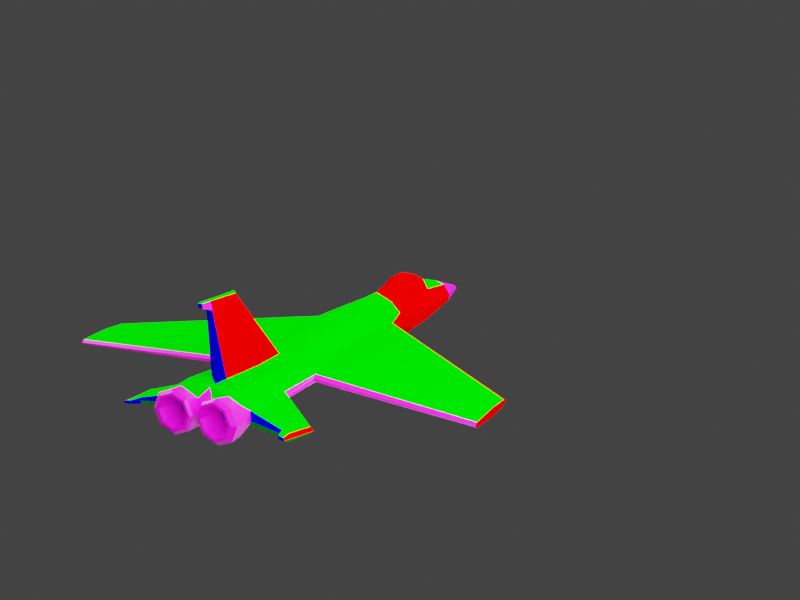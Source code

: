 # Source: jet.blend  (saved by Blender 3.4.6; exported with 4.5.12 LTS)
import bpy
from mathutils import Matrix  # noqa: F401  (used for matrix-valued properties, if any)

bpy.ops.wm.read_factory_settings(use_empty=True)
scene = bpy.context.scene
scene.name = 'Scene'

# ---- collections
col_collection = bpy.data.collections.new('Collection'); scene.collection.children.link(col_collection)

# ---- materials (node trees are filled in below, after node groups)
mat_top_material = bpy.data.materials.new('Top_Material')
mat_top_material.diffuse_color = (0.0, 1.0, 0.0, 1.0)
mat_bottom_material = bpy.data.materials.new('Bottom_Material')
mat_bottom_material.diffuse_color = (0.0, 0.5, 0.0, 1.0)
mat_right_material = bpy.data.materials.new('Right_Material')
mat_right_material.diffuse_color = (1.0, 0.0, 0.0, 1.0)
mat_left_material = bpy.data.materials.new('Left_Material')
mat_left_material.diffuse_color = (0.5, 0.0, 0.0, 1.0)
mat_material = bpy.data.materials.new('Material')
mat_material.diffuse_color = (0.2738, 0.2738, 0.2738, 1.0)
mat_back_material = bpy.data.materials.new('Back_Material')
mat_back_material.diffuse_color = (0.0, 0.0, 0.5, 1.0)

# ---- material node trees
mat_material.use_nodes = True; mat_material.node_tree.nodes.clear()
_N = mat_material.node_tree.nodes; _L = mat_material.node_tree.links
n0 = _N.new('ShaderNodeBsdfPrincipled'); n0.name = 'Principled BSDF'; n0.location = (10, 300)
n0.distribution = 'GGX'
n0.subsurface_method = 'RANDOM_WALK_SKIN'
n0.inputs[3].default_value = 1.45
n0.inputs[27].default_value = (0.0, 0.0, 0.0, 1.0)
n0.inputs[28].default_value = 1.0
n1 = _N.new('ShaderNodeOutputMaterial'); n1.name = 'Material Output'; n1.location = (300, 300)
n2 = _N.new('ShaderNodeTexImage'); n2.name = 'Image Texture'; n2.location = (-312, 209)
_L.new(n0.outputs[0], n1.inputs[0])
_L.new(n2.outputs[0], n0.inputs[0])
n1.is_active_output = True

# ---- world
world_world = bpy.data.worlds.new('World'); scene.world = world_world
world_world.use_nodes = True; world_world.node_tree.nodes.clear()
_N = world_world.node_tree.nodes; _L = world_world.node_tree.links
n0 = _N.new('ShaderNodeOutputWorld'); n0.name = 'World Output'; n0.location = (300, 300)
n1 = _N.new('ShaderNodeBackground'); n1.name = 'Background'; n1.location = (10, 300)
n1.inputs[0].default_value = (0.04129, 0.04129, 0.04129, 1.0)
_L.new(n1.outputs[0], n0.inputs[0])
n0.is_active_output = True
world_world.color = (0.05088, 0.05088, 0.05088)
world_world.use_sun_shadow = False
world_world.sun_shadow_jitter_overblur = 0.0

# ---- cameras
cam_camera = bpy.data.cameras.new('Camera')

# ---- lights
light_area = bpy.data.lights.new('Area', 'AREA')
light_area.transmission_factor = 0.0
light_area.use_custom_distance = True
light_area.cutoff_distance = 13.61
light_area.energy = 916.2
light_area.shadow_soft_size = 18.27
light_area.shadow_maximum_resolution = 0.006
light_area.use_absolute_resolution = True
light_area.shape = 'RECTANGLE'
light_area.size = 18.27
light_area.size_y = 19.54
light_area_001 = bpy.data.lights.new('Area.001', 'AREA')
light_area_001.color = (1.0, 0.773, 0.763)
light_area_001.transmission_factor = 0.0
light_area_001.use_custom_distance = True
light_area_001.cutoff_distance = 21.3
light_area_001.energy = 3142.0
light_area_001.shadow_soft_size = 14.13
light_area_001.shadow_maximum_resolution = 0.006
light_area_001.use_absolute_resolution = True
light_area_001.shape = 'RECTANGLE'
light_area_001.size = 14.13
light_area_001.size_y = 9.91
light_area_002 = bpy.data.lights.new('Area.002', 'AREA')
light_area_002.color = (1.0, 0.773, 0.763)
light_area_002.transmission_factor = 0.0
light_area_002.use_custom_distance = True
light_area_002.cutoff_distance = 44.27
light_area_002.energy = 3142.0
light_area_002.shadow_soft_size = 14.13
light_area_002.shadow_maximum_resolution = 0.006
light_area_002.use_absolute_resolution = True
light_area_002.shape = 'RECTANGLE'
light_area_002.size = 14.13
light_area_002.size_y = 9.91
light_area_003 = bpy.data.lights.new('Area.003', 'AREA')
light_area_003.color = (1.0, 0.773, 0.763)
light_area_003.transmission_factor = 0.0
light_area_003.use_custom_distance = True
light_area_003.cutoff_distance = 44.27
light_area_003.energy = 3142.0
light_area_003.shadow_soft_size = 14.13
light_area_003.shadow_maximum_resolution = 0.006
light_area_003.use_absolute_resolution = True
light_area_003.shape = 'RECTANGLE'
light_area_003.size = 14.13
light_area_003.size_y = 9.91

# ---- meshes
me_cube = bpy.data.meshes.new('Cube')
me_cube.from_pydata([(-1.201, -5.76, -0.252), (-0.09269, 7.419, -0.5446), (-0.7859, 2.162, -0.05801), (-0.7859, 1.872, -0.1109), (-1.161, -2.964, -0.1279), (3.517e-07, -5.675, -0.7758), (-7.931e-07, 7.419, -0.4421), (-7.931e-07, 7.419, -0.6098), (3.544e-07, -5.707, 0.3609), (-3.344e-07, 2.172, -0.871), (-3.391e-07, 2.226, 0.6512), (-6.044e-08, -0.9615, 0.6908), (-2.081e-08, -1.415, -0.6762), (3.797e-07, -5.996, -0.1897), (-7.931e-07, 7.419, -0.5605), (-2.969e-07, 1.743, 0.6615), (-2.954e-07, 1.726, -0.7978), (1.012e-07, -2.81, -0.71), (1.012e-07, -2.81, 0.3996), (-6.062, -2.248, -0.2078), (-6.062, -2.781, -0.2346), (-6.062, -3.665, -0.05689), (-6.062, -2.809, -0.008135), (-6.062, -2.791, -0.1333), (-6.062, -3.75, -0.1252), (-6.062, -2.145, -0.03941), (-6.062, -2.003, -0.1098), (-6.062, -3.665, -0.1988), (-0.7053, -5.904, 0.3325), (-1.032, -5.929, 0.1911), (-0.09269, 7.419, -0.5154), (-0.04042, 7.419, -0.4519), (-0.7148, 2.369, 0.08662), (-0.3995, 2.352, 0.4063), (-0.4866, -1.024, 0.5178), (-0.8129, -1.095, 0.04884), (-0.8134, 1.726, -0.03941), (-0.4741, 1.726, 0.2934), (-1.113, -2.838, -0.05689), (-0.5704, -2.813, 0.2915), (-0.6958, 4.682, -0.3312), (-5.626e-07, 4.783, -0.7628), (-5.978e-07, 5.185, 0.3253), (-0.3771, 4.794, 0.1551), (-0.6948, 4.646, -0.2005), (3.372e-07, -5.51, 0.3689), (1.239e-07, -3.07, 0.4118), (-0.2299, -3.157, 0.448), (-0.224, -5.348, 0.4891), (3.477e-07, -5.63, 2.489), (2.605e-07, -4.633, 2.488), (-0.08972, -4.669, 2.443), (-0.0739, -5.611, 2.488), (-1.04, -5.947, -0.5803), (-0.6128, -5.94, -0.7689), (-0.04867, 7.419, -0.5906), (-0.0824, 7.419, -0.5623), (-0.7656, 2.201, -0.5449), (-0.8712, 2.195, -0.2997), (-0.5696, -1.471, -0.6828), (-0.8817, -1.481, -0.3058), (-0.7634, 1.846, -0.2218), (-0.6466, 1.762, -0.5178), (-1.196, -2.985, -0.1988), (-0.5381, -2.856, -0.6587), (-0.6477, 4.643, -0.5798), (-0.4179, 4.699, -0.7221), (-0.06767, -5.913, -0.1914), (-0.2128, -5.908, 0.1098), (-0.2291, -5.926, -0.6043), (-1.1, -5.616, -0.05794), (-0.7571, -5.558, 0.4053), (-1.209, -5.942, -0.2065), (-0.6175, -5.645, -0.7718), (-1.037, -5.599, -0.4445), (-0.0583, -6.292, -0.1832), (-0.1949, -6.379, -0.1739), (-1.235, -6.321, -0.1803), (-1.021, -6.398, -0.1555), (-0.3212, -6.388, -0.4657), (-0.2314, -6.305, -0.5987), (-0.2298, -6.287, 0.2332), (-0.3127, -6.376, 0.1217), (-1.062, -6.308, 0.2353), (-0.8948, -6.389, 0.1324), (-0.6028, -6.38, 0.2473), (-0.6453, -6.294, 0.4065), (-0.6477, -6.319, -0.77), (-0.6171, -6.397, -0.5804), (-0.9069, -6.401, -0.4509), (-1.063, -6.326, -0.5967), (-1.093, -4.097, -0.2334), (2.026e-07, -3.97, -0.7706), (-0.6802, -3.941, 0.3212), (-1.03, -4.102, -0.1153), (-0.2043, -4.068, 0.4098), (2.954e-07, -5.032, 2.488), (-0.07453, -5.047, 2.461), (-0.501, -4.009, -0.7461), (-0.9986, -4.229, -0.3699), (-2.436, -5.107, -0.3765), (-2.314, -5.795, -0.3066), (-2.437, -5.883, -0.3708), (-2.341, -5.799, -0.4887), (-2.499, -5.079, -0.4831), (-2.404, -5.097, -0.562), (-0.1259, 2.9, 0.6867), (-3.947e-07, 2.861, 0.7395), (-5.448e-07, 4.579, 0.6346), (-0.1473, 4.388, 0.5981), (-0.2801, 4.653, 0.3268), (-5.753e-07, 4.928, 0.4637), (-0.2572, 2.544, 0.5006), (-3.577e-07, 2.438, 0.6841), (-0.7982, 3.667, -0.07357), (-0.8228, 3.693, -0.2324), (-4.584e-07, 3.591, -0.8169), (-0.5131, 3.616, 0.2502), (-0.5444, 3.624, -0.7468), (-0.7725, 3.624, -0.5807), (-4.76e-07, 3.792, 0.8914), (-0.2505, 3.804, 0.7671), (-0.4183, 3.672, 0.4298), (-0.4916, 6.105, -0.4395), (-6.783e-07, 6.105, -0.7657), (-6.783e-07, 6.105, 0.04283), (-0.2931, 6.105, -0.04299), (-0.4919, 6.105, -0.342), (-0.2296, 6.105, -0.7261), (-0.458, 6.105, -0.5608), (-0.3073, 4.716, 0.2568), (-5.851e-07, 5.04, 0.4154), (-0.3158, 2.446, 0.4704), (-3.497e-07, 2.347, 0.6786), (-0.4543, 3.64, 0.3486), (-0.7551, 3.018, 0.04265), (-0.6039, 3.028, -0.7486), (-0.8045, 3.039, -0.1223), (-4.062e-07, 2.993, -0.844), (-0.4543, 2.977, 0.353), (-0.82, 3.029, -0.5556), (-4.395e-07, 3.375, 0.8803), (-0.1856, 3.34, 0.7925), (-0.3378, 3.079, 0.4789), (-0.3851, 3.023, 0.4233), (-2.341e-07, 1.025, -0.7406), (-1.582e-07, 0.1571, 0.6642), (-6.062, -2.514, -0.2194), (-6.062, -2.477, -0.02218), (-6.062, -2.397, -0.1193), (-0.4206, 0.157, 0.5385), (-0.6967, 0.1256, 0.04884), (-0.5888, 1.058, -0.6538), (-0.8553, 1.083, -0.3094), (-0.8346, 2.114, -0.5435), (-0.9221, 2.127, -0.3391), (-0.9115, 1.798, -0.2954), (-0.7741, 1.725, -0.5551), (-0.877, 1.23, -0.392), (-0.6829, 1.212, -0.6233), (3.451e-07, -5.6, 2.254), (-0.09015, -5.578, 2.25), (-0.105, -4.504, 2.208), (2.457e-07, -4.463, 2.263), (-0.08865, -4.941, 2.216), (3.715e-07, -5.902, 2.375), (3.725e-07, -5.914, 2.498), (-0.06419, -5.907, 2.498), (-0.06462, -5.892, 2.375), (-2.205, -4.942, -0.3334), (-2.102, -5.776, -0.2752), (-2.174, -4.955, -0.5306), (-2.268, -4.918, -0.4426), (-2.1, -5.85, -0.3438), (-2.119, -5.773, -0.4568), (-2.339, -6.072, -0.3067), (-2.417, -6.128, -0.3328), (-2.357, -6.077, -0.3882), (-2.202, -6.058, -0.2832), (-2.2, -6.105, -0.3257), (-2.213, -6.059, -0.3822), (-0.1145, -6.377, -0.1751), (-0.2654, -6.388, -0.5237), (-0.2552, -6.373, 0.1776), (-0.9505, -6.389, 0.1903), (-0.6015, -6.378, 0.3276), (-1.101, -6.4, -0.1537), (-0.6191, -6.399, -0.6608), (-0.9651, -6.404, -0.5062), (-0.8663, -5.801, -0.1642), (-0.361, -5.79, -0.1754), (-0.4382, -5.795, -0.354), (-0.4331, -5.788, 0.005402), (-0.7892, -5.796, 0.01198), (-0.6106, -5.79, 0.08226), (-0.6193, -5.801, -0.4242), (-0.7966, -5.803, -0.3449), (-0.7346, 2.223, -0.571), (-0.8687, 2.216, -0.2628), (-0.8428, 2.092, -0.5699), (-0.947, 2.107, -0.3242), (-0.7466, 2.08, -0.5203), (-0.8397, 2.075, -0.3041), (-0.8075, 2.004, -0.5191), (-0.8846, 2.016, -0.3389), (1.201, -5.76, -0.252), (0.09269, 7.419, -0.5446), (0.7859, 2.162, -0.05801), (0.7859, 1.872, -0.1109), (1.161, -2.964, -0.1279), (6.062, -2.248, -0.2078), (6.062, -2.781, -0.2346), (6.062, -3.665, -0.05689), (6.062, -2.809, -0.008135), (6.062, -2.791, -0.1333), (6.062, -3.75, -0.1252), (6.062, -2.145, -0.03941), (6.062, -2.003, -0.1098), (6.062, -3.665, -0.1988), (0.7053, -5.904, 0.3325), (1.032, -5.929, 0.1911), (0.09269, 7.419, -0.5154), (0.04042, 7.419, -0.4519), (0.7148, 2.369, 0.08662), (0.3995, 2.352, 0.4063), (0.4866, -1.024, 0.5178), (0.8129, -1.095, 0.04884), (0.8134, 1.726, -0.03941), (0.4741, 1.726, 0.2934), (1.113, -2.838, -0.05689), (0.5704, -2.813, 0.2915), (0.6958, 4.682, -0.3312), (0.3771, 4.794, 0.1551), (0.6948, 4.646, -0.2005), (0.2299, -3.157, 0.448), (0.224, -5.348, 0.4891), (0.08972, -4.669, 2.443), (0.0739, -5.611, 2.488), (1.04, -5.947, -0.5803), (0.6129, -5.94, -0.7689), (0.04867, 7.419, -0.5906), (0.0824, 7.419, -0.5623), (0.7656, 2.201, -0.5449), (0.8712, 2.195, -0.2997), (0.5696, -1.471, -0.6828), (0.8817, -1.481, -0.3058), (0.7634, 1.846, -0.2218), (0.6466, 1.762, -0.5178), (1.196, -2.985, -0.1988), (0.5381, -2.856, -0.6587), (0.6477, 4.643, -0.5798), (0.4179, 4.699, -0.7221), (0.06767, -5.913, -0.1914), (0.2128, -5.908, 0.1098), (0.2291, -5.926, -0.6043), (1.1, -5.616, -0.05794), (0.7571, -5.558, 0.4053), (1.209, -5.942, -0.2065), (0.6175, -5.645, -0.7718), (1.037, -5.599, -0.4445), (0.0583, -6.292, -0.1832), (0.1949, -6.379, -0.1739), (1.235, -6.321, -0.1803), (1.021, -6.398, -0.1555), (0.3212, -6.388, -0.4657), (0.2314, -6.305, -0.5987), (0.2298, -6.287, 0.2332), (0.3127, -6.376, 0.1217), (1.062, -6.308, 0.2353), (0.8948, -6.389, 0.1324), (0.6028, -6.38, 0.2473), (0.6453, -6.294, 0.4065), (0.6477, -6.319, -0.77), (0.6171, -6.397, -0.5804), (0.9069, -6.401, -0.4509), (1.063, -6.326, -0.5967), (1.093, -4.097, -0.2334), (0.6802, -3.941, 0.3212), (1.03, -4.102, -0.1153), (0.2043, -4.068, 0.4098), (0.07453, -5.047, 2.461), (0.501, -4.009, -0.7461), (0.9986, -4.229, -0.3699), (2.436, -5.107, -0.3765), (2.314, -5.795, -0.3066), (2.437, -5.883, -0.3708), (2.341, -5.799, -0.4887), (2.499, -5.079, -0.4831), (2.404, -5.097, -0.562), (0.1259, 2.9, 0.6867), (0.1473, 4.388, 0.5981), (0.2801, 4.653, 0.3268), (0.2572, 2.544, 0.5006), (0.7982, 3.667, -0.07357), (0.8228, 3.693, -0.2324), (0.5131, 3.616, 0.2502), (0.5444, 3.624, -0.7468), (0.7725, 3.624, -0.5807), (0.2505, 3.804, 0.7671), (0.4183, 3.672, 0.4298), (0.4916, 6.105, -0.4395), (0.2931, 6.105, -0.04299), (0.4919, 6.105, -0.342), (0.2296, 6.105, -0.7261), (0.458, 6.105, -0.5608), (0.3073, 4.716, 0.2568), (0.3158, 2.446, 0.4704), (0.4543, 3.64, 0.3486), (0.7551, 3.018, 0.04265), (0.6039, 3.028, -0.7486), (0.8045, 3.039, -0.1223), (0.4543, 2.977, 0.353), (0.82, 3.029, -0.5556), (0.1856, 3.34, 0.7925), (0.3378, 3.079, 0.4789), (0.3851, 3.023, 0.4233), (6.062, -2.514, -0.2194), (6.062, -2.477, -0.02218), (6.062, -2.397, -0.1193), (0.4206, 0.157, 0.5385), (0.6967, 0.1256, 0.04884), (0.5888, 1.058, -0.6538), (0.8553, 1.083, -0.3094), (0.8346, 2.114, -0.5435), (0.9221, 2.127, -0.3391), (0.9115, 1.798, -0.2954), (0.7741, 1.725, -0.5551), (0.877, 1.23, -0.392), (0.6829, 1.212, -0.6233), (0.09016, -5.578, 2.25), (0.105, -4.504, 2.208), (0.08865, -4.941, 2.216), (0.06419, -5.907, 2.498), (0.06462, -5.892, 2.375), (2.205, -4.942, -0.3334), (2.102, -5.776, -0.2752), (2.174, -4.955, -0.5306), (2.268, -4.918, -0.4426), (2.1, -5.85, -0.3438), (2.119, -5.773, -0.4568), (2.339, -6.072, -0.3067), (2.417, -6.128, -0.3328), (2.357, -6.077, -0.3882), (2.202, -6.058, -0.2832), (2.2, -6.105, -0.3257), (2.213, -6.059, -0.3822), (0.1145, -6.377, -0.1751), (0.2654, -6.388, -0.5237), (0.2552, -6.373, 0.1776), (0.9505, -6.389, 0.1903), (0.6015, -6.378, 0.3276), (1.101, -6.4, -0.1537), (0.6191, -6.399, -0.6608), (0.9651, -6.404, -0.5062), (0.8663, -5.801, -0.1642), (0.361, -5.79, -0.1754), (0.4382, -5.795, -0.354), (0.4331, -5.788, 0.005402), (0.7892, -5.796, 0.01198), (0.6106, -5.79, 0.08226), (0.6193, -5.801, -0.4242), (0.7966, -5.803, -0.3449), (0.7346, 2.223, -0.571), (0.8687, 2.216, -0.2628), (0.8428, 2.092, -0.5699), (0.947, 2.107, -0.3242), (0.7466, 2.08, -0.5203), (0.8397, 2.075, -0.3041), (0.8075, 2.004, -0.5191), (0.8846, 2.016, -0.3389)], [], [(129, 123, 1, 56), (1, 30, 31, 6, 14), (91, 94, 38, 4), (38, 35, 22, 21), (145, 152, 62, 16), (153, 60, 20, 147), (3, 61, 19, 26), (16, 62, 197, 9), (55, 56, 1, 14, 7), (116, 118, 66, 41), (63, 4, 24, 27), (60, 63, 27, 20), (4, 38, 21, 24), (92, 98, 64, 17), (126, 125, 6, 31), (53, 54, 87, 90), (54, 69, 80, 87), (151, 36, 25, 148), (124, 128, 55, 7), (150, 146, 15, 37), (3, 36, 32, 2), (37, 15, 10, 33), (123, 127, 30, 1), (24, 21, 22, 23), (27, 24, 23, 20), (147, 149, 26, 19), (149, 148, 25, 26), (17, 64, 59, 12), (39, 18, 11, 34), (36, 3, 26, 25), (126, 31, 30, 127), (37, 33, 32, 36), (39, 34, 35, 38), (150, 37, 36, 151), (93, 39, 38, 94), (71, 8, 45, 48), (117, 43, 44, 114), (115, 114, 44, 40), (111, 110, 109, 108), (61, 3, 2, 198), (119, 115, 40, 65), (96, 97, 52, 49), (52, 161, 168, 167), (39, 47, 46, 18), (95, 47, 39, 93), (163, 162, 51, 50), (164, 161, 52, 97), (98, 73, 74, 99), (136, 197, 198, 140), (152, 59, 60, 153), (61, 198, 200, 156), (59, 64, 63, 60), (128, 66, 65, 129), (99, 91, 4, 63), (67, 69, 5, 13), (68, 67, 13, 8), (29, 28, 71, 70), (28, 68, 8, 71), (72, 29, 70, 0), (54, 53, 74, 73), (53, 72, 0, 74), (69, 54, 73, 5), (69, 67, 75, 80), (67, 68, 81, 75), (68, 28, 86, 81), (28, 29, 83, 86), (72, 53, 90, 77), (29, 72, 77, 83), (79, 76, 190, 191), (181, 182, 80, 75), (183, 181, 75, 81), (184, 185, 86, 83), (185, 183, 81, 86), (83, 77, 186, 184), (187, 188, 90, 87), (188, 186, 77, 90), (182, 187, 87, 80), (85, 84, 193, 194), (172, 171, 105, 104), (64, 98, 99, 63), (162, 164, 97, 51), (48, 95, 93, 71), (50, 51, 97, 96), (71, 93, 94, 70), (5, 73, 98, 92), (170, 169, 100, 101), (103, 102, 104, 105), (102, 101, 100, 104), (169, 172, 104, 100), (174, 173, 179, 180), (101, 102, 176, 175), (171, 174, 103, 105), (121, 120, 108, 109), (143, 112, 106, 142), (112, 113, 107, 106), (132, 133, 113, 112), (144, 132, 112, 143), (131, 130, 110, 111), (130, 134, 122, 110), (110, 122, 121, 109), (142, 141, 120, 121), (66, 118, 119, 65), (140, 137, 115, 119), (137, 135, 114, 115), (139, 117, 114, 135), (138, 136, 118, 116), (55, 128, 129, 56), (43, 126, 127, 44), (40, 44, 127, 123), (41, 66, 128, 124), (43, 42, 125, 126), (65, 40, 123, 129), (43, 117, 134, 130), (42, 43, 130, 131), (139, 33, 132, 144), (33, 10, 133, 132), (117, 139, 144, 134), (9, 197, 136, 138), (33, 139, 135, 32), (2, 32, 135, 137), (198, 2, 137, 140), (106, 107, 141, 142), (134, 144, 143, 122), (122, 143, 142, 121), (118, 136, 140, 119), (155, 58, 202, 204), (34, 150, 151, 35), (23, 22, 148, 149), (20, 23, 149, 147), (34, 11, 146, 150), (35, 151, 148, 22), (61, 153, 147, 19), (12, 59, 152, 145), (199, 157, 156, 200), (157, 159, 158, 156), (153, 61, 156, 158), (152, 153, 158, 159), (62, 152, 159, 157), (197, 62, 157, 199), (47, 95, 164, 162), (95, 48, 161, 164), (46, 47, 162, 163), (48, 45, 160, 161), (168, 165, 166, 167), (161, 160, 165, 168), (49, 52, 167, 166), (99, 74, 174, 171), (74, 0, 173, 174), (0, 70, 170, 173), (94, 91, 172, 169), (70, 94, 169, 170), (91, 99, 171, 172), (179, 178, 175, 176), (180, 179, 176, 177), (102, 103, 177, 176), (103, 174, 180, 177), (170, 101, 175, 178), (173, 170, 178, 179), (76, 79, 182, 181), (82, 76, 181, 183), (84, 85, 185, 184), (85, 82, 183, 185), (78, 84, 184, 186), (88, 89, 188, 187), (89, 78, 186, 188), (79, 88, 187, 182), (191, 190, 189, 196, 195), (190, 192, 194, 193, 189), (88, 79, 191, 195), (89, 88, 195, 196), (82, 85, 194, 192), (76, 82, 192, 190), (78, 89, 196, 189), (84, 78, 189, 193), (57, 58, 198, 197), (154, 57, 197, 199), (155, 154, 199, 200), (58, 155, 200, 198), (202, 201, 203, 204), (57, 154, 203, 201), (154, 155, 204, 203), (58, 57, 201, 202), (304, 241, 206, 300), (206, 14, 6, 222, 221), (276, 209, 229, 278), (229, 212, 213, 226), (145, 16, 247, 321), (322, 316, 211, 245), (208, 217, 210, 246), (16, 9, 362, 247), (240, 7, 14, 206, 241), (116, 41, 251, 296), (248, 218, 215, 209), (245, 211, 218, 248), (209, 215, 212, 229), (92, 17, 249, 281), (301, 222, 6, 125), (238, 275, 272, 239), (239, 272, 265, 254), (320, 317, 216, 227), (124, 7, 240, 303), (319, 228, 15, 146), (208, 207, 223, 227), (228, 224, 10, 15), (300, 206, 221, 302), (215, 214, 213, 212), (218, 211, 214, 215), (316, 210, 217, 318), (318, 217, 216, 317), (17, 12, 244, 249), (230, 225, 11, 18), (227, 216, 217, 208), (301, 302, 221, 222), (228, 227, 223, 224), (230, 229, 226, 225), (319, 320, 227, 228), (277, 278, 229, 230), (256, 235, 45, 8), (295, 293, 233, 232), (294, 231, 233, 293), (111, 108, 290, 291), (246, 363, 207, 208), (297, 250, 231, 294), (96, 49, 237, 280), (237, 332, 333, 329), (230, 18, 46, 234), (279, 277, 230, 234), (163, 50, 236, 330), (331, 280, 237, 329), (281, 282, 259, 258), (309, 312, 363, 362), (321, 322, 245, 244), (246, 325, 365, 363), (244, 245, 248, 249), (303, 304, 250, 251), (282, 248, 209, 276), (252, 13, 5, 254), (253, 8, 13, 252), (220, 255, 256, 219), (219, 256, 8, 253), (257, 205, 255, 220), (239, 258, 259, 238), (238, 259, 205, 257), (254, 5, 258, 239), (254, 265, 260, 252), (252, 260, 266, 253), (253, 266, 271, 219), (219, 271, 268, 220), (257, 262, 275, 238), (220, 268, 262, 257), (264, 356, 355, 261), (346, 260, 265, 347), (348, 266, 260, 346), (349, 268, 271, 350), (350, 271, 266, 348), (268, 349, 351, 262), (352, 272, 275, 353), (353, 275, 262, 351), (347, 265, 272, 352), (270, 359, 358, 269), (337, 287, 288, 336), (249, 248, 282, 281), (330, 236, 280, 331), (235, 256, 277, 279), (50, 96, 280, 236), (256, 255, 278, 277), (5, 92, 281, 258), (335, 284, 283, 334), (286, 288, 287, 285), (285, 287, 283, 284), (334, 283, 287, 337), (339, 345, 344, 338), (284, 340, 341, 285), (336, 288, 286, 339), (298, 290, 108, 120), (314, 313, 289, 292), (292, 289, 107, 113), (306, 292, 113, 133), (315, 314, 292, 306), (131, 111, 291, 305), (305, 291, 299, 307), (291, 290, 298, 299), (313, 298, 120, 141), (251, 250, 297, 296), (312, 297, 294, 310), (310, 294, 293, 308), (311, 308, 293, 295), (138, 116, 296, 309), (240, 241, 304, 303), (232, 233, 302, 301), (231, 300, 302, 233), (41, 124, 303, 251), (232, 301, 125, 42), (250, 304, 300, 231), (232, 305, 307, 295), (42, 131, 305, 232), (311, 315, 306, 224), (224, 306, 133, 10), (295, 307, 315, 311), (9, 138, 309, 362), (224, 223, 308, 311), (207, 310, 308, 223), (363, 312, 310, 207), (289, 313, 141, 107), (307, 299, 314, 315), (299, 298, 313, 314), (296, 297, 312, 309), (324, 369, 367, 243), (225, 226, 320, 319), (214, 318, 317, 213), (211, 316, 318, 214), (225, 319, 146, 11), (226, 213, 317, 320), (246, 210, 316, 322), (12, 145, 321, 244), (364, 365, 325, 326), (326, 325, 327, 328), (322, 327, 325, 246), (321, 328, 327, 322), (247, 326, 328, 321), (362, 364, 326, 247), (234, 330, 331, 279), (279, 331, 329, 235), (46, 163, 330, 234), (235, 329, 160, 45), (333, 332, 166, 165), (329, 333, 165, 160), (49, 166, 332, 237), (282, 336, 339, 259), (259, 339, 338, 205), (205, 338, 335, 255), (278, 334, 337, 276), (255, 335, 334, 278), (276, 337, 336, 282), (344, 341, 340, 343), (345, 342, 341, 344), (285, 341, 342, 286), (286, 342, 345, 339), (335, 343, 340, 284), (338, 344, 343, 335), (261, 346, 347, 264), (267, 348, 346, 261), (269, 349, 350, 270), (270, 350, 348, 267), (263, 351, 349, 269), (273, 352, 353, 274), (274, 353, 351, 263), (264, 347, 352, 273), (356, 360, 361, 354, 355), (355, 354, 358, 359, 357), (273, 360, 356, 264), (274, 361, 360, 273), (267, 357, 359, 270), (261, 355, 357, 267), (263, 354, 361, 274), (269, 358, 354, 263), (242, 362, 363, 243), (323, 364, 362, 242), (324, 365, 364, 323), (243, 363, 365, 324), (367, 369, 368, 366), (242, 366, 368, 323), (323, 368, 369, 324), (243, 367, 366, 242)])
me_cube.polygons.foreach_set('material_index', [4, 4, 6, 0, 1, 1, 3, 1, 4, 1, 6, 1, 6, 1, 4, 6, 6, 0, 4, 0, 3, 0, 4, 3, 3, 3, 3, 1, 0, 3, 4, 0, 0, 0, 0, 0, 3, 3, 3, 3, 3, 0, 6, 0, 0, 4, 3, 1, 3, 1, 3, 1, 3, 6, 1, 6, 0, 0, 6, 1, 1, 1, 6, 6, 6, 6, 6, 6, 6, 6, 6, 6, 6, 6, 6, 6, 6, 6, 1, 1, 3, 0, 0, 0, 1, 0, 1, 3, 3, 5, 3, 1, 3, 3, 3, 3, 3, 3, 3, 3, 3, 3, 3, 3, 3, 1, 4, 3, 3, 1, 0, 3, 3, 3, 3, 3, 3, 1, 3, 3, 3, 3, 3, 3, 3, 6, 0, 3, 3, 0, 0, 1, 1, 1, 1, 6, 1, 1, 1, 3, 3, 4, 5, 5, 5, 0, 1, 1, 5, 3, 0, 1, 5, 5, 1, 1, 0, 5, 6, 6, 6, 6, 6, 6, 6, 6, 5, 5, 6, 6, 6, 6, 6, 6, 6, 6, 6, 6, 6, 6, 6, 6, 4, 4, 6, 0, 1, 1, 2, 1, 4, 1, 6, 1, 6, 1, 4, 6, 6, 0, 4, 0, 2, 0, 4, 2, 2, 2, 2, 1, 0, 2, 4, 0, 0, 0, 0, 0, 2, 2, 2, 2, 2, 0, 6, 0, 0, 4, 2, 1, 2, 1, 2, 1, 2, 6, 1, 6, 0, 0, 6, 1, 6, 1, 6, 6, 6, 6, 6, 6, 6, 6, 6, 6, 6, 6, 6, 6, 6, 6, 1, 1, 2, 0, 0, 0, 1, 0, 1, 2, 2, 5, 2, 1, 2, 2, 2, 2, 2, 2, 2, 2, 2, 2, 2, 2, 2, 1, 4, 2, 2, 1, 0, 2, 2, 2, 2, 2, 2, 1, 2, 2, 2, 2, 2, 2, 2, 6, 0, 2, 2, 0, 0, 1, 1, 1, 1, 6, 1, 1, 1, 2, 2, 4, 5, 5, 5, 0, 1, 1, 5, 2, 0, 1, 5, 5, 1, 1, 0, 5, 6, 6, 6, 6, 6, 6, 6, 6, 5, 5, 6, 6, 6, 6, 6, 6, 6, 6, 6, 6, 6, 6, 6, 6])
_uv = me_cube.uv_layers.new(name='UVMap')
_uv.uv.foreach_set('vector', [0.8007, 0.8291, 0.8023, 0.8347, 0.7839, 0.8298, 0.7834, 0.829, 0.7839, 0.8298, 0.7839, 0.8312, 0.7815, 0.8341, 0.7796, 0.8345, 0.7796, 0.8291, 0.3925, 0.5216, 0.5097, 0.5216, 0.5097, 0.6387, 0.3925, 0.6387, 0.7551, 0.4291, 0.7414, 0.3489, 0.9828, 0.4278, 0.9828, 0.4671, 0.3061, 0.3852, 0.3332, 0.3867, 0.3358, 0.4191, 0.3061, 0.4174, 0.3454, 0.3879, 0.3466, 0.2699, 0.585, 0.2101, 0.585, 0.2224, 0.2774, 0.8498, 0.2786, 0.8447, 0.4669, 0.8453, 0.4557, 0.8498, 0.3061, 0.4174, 0.3358, 0.4191, 0.3399, 0.4403, 0.3061, 0.4379, 0.7819, 0.8277, 0.7834, 0.829, 0.7839, 0.8298, 0.7796, 0.8291, 0.7796, 0.8268, 0.3061, 0.5032, 0.3311, 0.5048, 0.3253, 0.5542, 0.3061, 0.5581, 0.3925, 0.5216, 0.5097, 0.5216, 0.5097, 0.6387, 0.3925, 0.6387, 0.3466, 0.2699, 0.3611, 0.2007, 0.585, 0.1694, 0.585, 0.2101, 0.3925, 0.5216, 0.5097, 0.5216, 0.5097, 0.6387, 0.3925, 0.6387, 0.3061, 0.1554, 0.3291, 0.1536, 0.3308, 0.2067, 0.3061, 0.2087, 0.7931, 0.8529, 0.7796, 0.8569, 0.7796, 0.8345, 0.7815, 0.8341, 0.3925, 0.5216, 0.5097, 0.5216, 0.5097, 0.6387, 0.3925, 0.6387, 0.3925, 0.5216, 0.5097, 0.5216, 0.5097, 0.6387, 0.3925, 0.6387, 0.736, 0.2928, 0.7414, 0.2192, 0.9828, 0.3972, 0.9828, 0.4125, 0.7796, 0.8197, 0.7902, 0.8215, 0.7819, 0.8277, 0.7796, 0.8268, 0.7233, 0.2913, 0.704, 0.2913, 0.704, 0.2184, 0.7258, 0.2191, 0.2774, 0.8498, 0.2841, 0.8531, 0.2545, 0.8589, 0.2641, 0.8522, 0.7258, 0.2191, 0.704, 0.2184, 0.704, 0.1962, 0.7223, 0.1903, 0.8023, 0.8347, 0.8023, 0.8392, 0.7839, 0.8312, 0.7839, 0.8298, 0.536, 0.8491, 0.5321, 0.8523, 0.4928, 0.8545, 0.4919, 0.8488, 0.5321, 0.8457, 0.536, 0.8491, 0.4919, 0.8488, 0.4914, 0.8441, 0.4792, 0.8448, 0.4738, 0.8494, 0.4557, 0.8498, 0.4669, 0.8453, 0.4738, 0.8494, 0.4775, 0.8539, 0.4622, 0.8531, 0.4557, 0.8498, 0.3061, 0.2087, 0.3308, 0.2067, 0.3323, 0.2703, 0.3061, 0.2729, 0.7302, 0.4279, 0.704, 0.4278, 0.704, 0.3428, 0.7263, 0.3457, 0.2841, 0.8531, 0.2774, 0.8498, 0.4557, 0.8498, 0.4622, 0.8531, 0.7931, 0.8529, 0.7815, 0.8341, 0.7839, 0.8312, 0.8023, 0.8392, 0.7258, 0.2191, 0.7223, 0.1903, 0.7368, 0.1896, 0.7414, 0.2192, 0.7302, 0.4279, 0.7263, 0.3457, 0.7414, 0.3489, 0.7551, 0.4291, 0.7233, 0.2913, 0.7258, 0.2191, 0.7414, 0.2192, 0.736, 0.2928, 0.7353, 0.4798, 0.7302, 0.4279, 0.7551, 0.4291, 0.7514, 0.4873, 0.7388, 0.5542, 0.704, 0.5611, 0.704, 0.552, 0.7143, 0.5446, 0.1972, 0.8664, 0.143, 0.862, 0.1498, 0.8457, 0.1948, 0.8515, 0.1936, 0.8442, 0.1948, 0.8515, 0.1498, 0.8457, 0.1481, 0.8397, 0.1368, 0.8762, 0.1495, 0.8699, 0.1616, 0.8824, 0.1528, 0.8841, 0.2786, 0.8447, 0.2774, 0.8498, 0.2641, 0.8522, 0.2616, 0.8428, 0.1968, 0.8282, 0.1936, 0.8442, 0.1481, 0.8397, 0.1499, 0.8282, 0.704, 0.53, 0.7074, 0.5307, 0.7074, 0.5567, 0.704, 0.5576, 0.3925, 0.5216, 0.5097, 0.5216, 0.5097, 0.6387, 0.3925, 0.6387, 0.7302, 0.4279, 0.7145, 0.4438, 0.704, 0.4398, 0.704, 0.4278, 0.7134, 0.4857, 0.7145, 0.4438, 0.7302, 0.4279, 0.7353, 0.4798, 0.7796, 0.959, 0.7845, 0.9565, 0.7838, 0.9673, 0.7796, 0.9693, 0.5908, 0.9568, 0.6201, 0.9584, 0.6216, 0.9694, 0.5957, 0.9681, 0.3291, 0.1536, 0.3345, 0.07833, 0.3538, 0.08048, 0.352, 0.1435, 0.2242, 0.8204, 0.2613, 0.8286, 0.2616, 0.8428, 0.2242, 0.8293, 0.3332, 0.3867, 0.3323, 0.2703, 0.3466, 0.2699, 0.3454, 0.3879, 0.2786, 0.8447, 0.2616, 0.8428, 0.2666, 0.84, 0.2808, 0.8413, 0.3323, 0.2703, 0.3308, 0.2067, 0.3611, 0.2007, 0.3466, 0.2699, 0.08264, 0.8215, 0.1474, 0.8217, 0.1499, 0.8282, 0.08264, 0.8291, 0.3925, 0.5216, 0.5097, 0.5216, 0.5097, 0.6387, 0.3925, 0.6387, 0.3092, 0.06601, 0.3166, 0.06541, 0.3061, 0.07695, 0.3061, 0.06221, 0.3925, 0.5216, 0.5097, 0.5216, 0.5097, 0.6387, 0.3925, 0.6387, 0.7514, 0.5713, 0.7364, 0.5701, 0.7388, 0.5542, 0.7546, 0.5569, 0.7364, 0.5701, 0.7137, 0.5704, 0.704, 0.5611, 0.7388, 0.5542, 0.3925, 0.5216, 0.5097, 0.5216, 0.5097, 0.6387, 0.3925, 0.6387, 0.3343, 0.06477, 0.3539, 0.06446, 0.3538, 0.08048, 0.3345, 0.07833, 0.3539, 0.06446, 0.3617, 0.06467, 0.3613, 0.07305, 0.3538, 0.08048, 0.3166, 0.06541, 0.3343, 0.06477, 0.3345, 0.07833, 0.3061, 0.07695, 0.3925, 0.5216, 0.5097, 0.5216, 0.5097, 0.6387, 0.3925, 0.6387, 0.3925, 0.5216, 0.5097, 0.5216, 0.5097, 0.6387, 0.3925, 0.6387, 0.3925, 0.5216, 0.5097, 0.5216, 0.5097, 0.6387, 0.3925, 0.6387, 0.3925, 0.5216, 0.5097, 0.5216, 0.5097, 0.6387, 0.3925, 0.6387, 0.3925, 0.5216, 0.5097, 0.5216, 0.5097, 0.6387, 0.3925, 0.6387, 0.3925, 0.5216, 0.5097, 0.5216, 0.5097, 0.6387, 0.3925, 0.6387, 0.3925, 0.5216, 0.5097, 0.5216, 0.5097, 0.6387, 0.3925, 0.6387, 0.3925, 0.5216, 0.5097, 0.5216, 0.5097, 0.6387, 0.3925, 0.6387, 0.3925, 0.5216, 0.5097, 0.5216, 0.5097, 0.6387, 0.3925, 0.6387, 0.3925, 0.5216, 0.5097, 0.5216, 0.5097, 0.6387, 0.3925, 0.6387, 0.3925, 0.5216, 0.5097, 0.5216, 0.5097, 0.6387, 0.3925, 0.6387, 0.3925, 0.5216, 0.5097, 0.5216, 0.5097, 0.6387, 0.3925, 0.6387, 0.3925, 0.5216, 0.5097, 0.5216, 0.5097, 0.6387, 0.3925, 0.6387, 0.3925, 0.5216, 0.5097, 0.5216, 0.5097, 0.6387, 0.3925, 0.6387, 0.3925, 0.5216, 0.5097, 0.5216, 0.5097, 0.6387, 0.3925, 0.6387, 0.3925, 0.5216, 0.5097, 0.5216, 0.5097, 0.6387, 0.3925, 0.6387, 0.4104, 0.1118, 0.4061, 0.1101, 0.4167, 0.1035, 0.421, 0.1044, 0.3308, 0.2067, 0.3291, 0.1536, 0.352, 0.1435, 0.3611, 0.2007, 0.5707, 0.9565, 0.5908, 0.9568, 0.5957, 0.9681, 0.5783, 0.9673, 0.7143, 0.5446, 0.7134, 0.4857, 0.7353, 0.4798, 0.7388, 0.5542, 0.704, 0.5117, 0.7081, 0.5133, 0.7074, 0.5307, 0.704, 0.53, 0.7388, 0.5542, 0.7353, 0.4798, 0.7514, 0.4873, 0.7546, 0.5569, 0.3061, 0.07695, 0.3345, 0.07833, 0.3291, 0.1536, 0.3061, 0.1554, 0.8006, 0.5643, 0.8054, 0.5259, 0.816, 0.5335, 0.8104, 0.5651, 0.4138, 0.07125, 0.4182, 0.06738, 0.421, 0.1044, 0.4167, 0.1035, 0.6342, 0.8378, 0.6301, 0.8408, 0.5985, 0.8376, 0.5972, 0.8327, 0.5909, 0.8395, 0.5898, 0.8345, 0.5972, 0.8327, 0.5985, 0.8376, 0.882, 0.7517, 0.8811, 0.7465, 0.8857, 0.7456, 0.8863, 0.7482, 0.6301, 0.8408, 0.6342, 0.8378, 0.6455, 0.8396, 0.6429, 0.8408, 0.4061, 0.1101, 0.4036, 0.07245, 0.4138, 0.07125, 0.4167, 0.1035, 0.1885, 0.8902, 0.1891, 0.8959, 0.1528, 0.8841, 0.1616, 0.8824, 0.2219, 0.8769, 0.2465, 0.8779, 0.2301, 0.8865, 0.2099, 0.8913, 0.2465, 0.8779, 0.2513, 0.8864, 0.2319, 0.8889, 0.2301, 0.8865, 0.251, 0.8765, 0.2556, 0.8861, 0.2513, 0.8864, 0.2465, 0.8779, 0.2244, 0.8744, 0.251, 0.8765, 0.2465, 0.8779, 0.2219, 0.8769, 0.1317, 0.874, 0.1466, 0.8667, 0.1495, 0.8699, 0.1368, 0.8762, 0.1466, 0.8667, 0.196, 0.8709, 0.1946, 0.8747, 0.1495, 0.8699, 0.1495, 0.8699, 0.1946, 0.8747, 0.1885, 0.8902, 0.1616, 0.8824, 0.2099, 0.8913, 0.2083, 0.8954, 0.1891, 0.8959, 0.1885, 0.8902, 0.1474, 0.8217, 0.1968, 0.8205, 0.1968, 0.8282, 0.1499, 0.8282, 0.2242, 0.8293, 0.2237, 0.8493, 0.1936, 0.8442, 0.1968, 0.8282, 0.2237, 0.8493, 0.2247, 0.8568, 0.1948, 0.8515, 0.1936, 0.8442, 0.2266, 0.8711, 0.1972, 0.8664, 0.1948, 0.8515, 0.2247, 0.8568, 0.3061, 0.4757, 0.3339, 0.4773, 0.3311, 0.5048, 0.3061, 0.5032, 0.7819, 0.8277, 0.7902, 0.8215, 0.8007, 0.8291, 0.7834, 0.829, 0.143, 0.862, 0.08264, 0.8529, 0.08264, 0.8392, 0.1498, 0.8457, 0.1481, 0.8397, 0.1498, 0.8457, 0.08264, 0.8392, 0.08264, 0.8347, 0.3061, 0.5581, 0.3253, 0.5542, 0.3166, 0.6189, 0.3061, 0.6189, 0.7218, 0.1094, 0.7044, 0.09145, 0.7044, 0.04912, 0.7179, 0.04912, 0.1499, 0.8282, 0.1481, 0.8397, 0.08264, 0.8347, 0.08264, 0.8291, 0.143, 0.862, 0.1972, 0.8664, 0.196, 0.8709, 0.1466, 0.8667, 0.125, 0.8698, 0.143, 0.862, 0.1466, 0.8667, 0.1317, 0.874, 0.2266, 0.8711, 0.2553, 0.8736, 0.251, 0.8765, 0.2244, 0.8744, 0.2553, 0.8736, 0.2611, 0.8848, 0.2556, 0.8861, 0.251, 0.8765, 0.1972, 0.8664, 0.2266, 0.8711, 0.2244, 0.8744, 0.196, 0.8709, 0.3061, 0.4379, 0.3399, 0.4403, 0.3339, 0.4773, 0.3061, 0.4757, 0.2553, 0.8736, 0.2266, 0.8711, 0.2247, 0.8568, 0.2545, 0.8589, 0.2641, 0.8522, 0.2545, 0.8589, 0.2247, 0.8568, 0.2237, 0.8493, 0.2616, 0.8428, 0.2641, 0.8522, 0.2237, 0.8493, 0.2242, 0.8293, 0.2301, 0.8865, 0.2319, 0.8889, 0.2083, 0.8954, 0.2099, 0.8913, 0.196, 0.8709, 0.2244, 0.8744, 0.2219, 0.8769, 0.1946, 0.8747, 0.1946, 0.8747, 0.2219, 0.8769, 0.2099, 0.8913, 0.1885, 0.8902, 0.1968, 0.8205, 0.2242, 0.8204, 0.2242, 0.8293, 0.1968, 0.8282, 0.3925, 0.5216, 0.5097, 0.5216, 0.5097, 0.6387, 0.3925, 0.6387, 0.7263, 0.3457, 0.7233, 0.2913, 0.736, 0.2928, 0.7414, 0.3489, 0.4919, 0.8488, 0.4928, 0.8545, 0.4775, 0.8539, 0.4738, 0.8494, 0.4914, 0.8441, 0.4919, 0.8488, 0.4738, 0.8494, 0.4792, 0.8448, 0.7263, 0.3457, 0.704, 0.3428, 0.704, 0.2913, 0.7233, 0.2913, 0.7414, 0.3489, 0.736, 0.2928, 0.9828, 0.4125, 0.9828, 0.4278, 0.3412, 0.423, 0.3454, 0.3879, 0.585, 0.2224, 0.585, 0.2346, 0.3061, 0.2729, 0.3323, 0.2703, 0.3332, 0.3867, 0.3061, 0.3852, 0.3449, 0.4343, 0.3417, 0.4174, 0.348, 0.4207, 0.3496, 0.435, 0.3417, 0.4174, 0.3375, 0.3938, 0.3464, 0.3946, 0.348, 0.4207, 0.3925, 0.5216, 0.5097, 0.5216, 0.5097, 0.6387, 0.3925, 0.6387, 0.3332, 0.3867, 0.3454, 0.3879, 0.3464, 0.3946, 0.3375, 0.3938, 0.3358, 0.4191, 0.3332, 0.3867, 0.3375, 0.3938, 0.3417, 0.4174, 0.3399, 0.4403, 0.3358, 0.4191, 0.3417, 0.4174, 0.3449, 0.4343, 0.5087, 0.8755, 0.5507, 0.8737, 0.5908, 0.9568, 0.5707, 0.9565, 0.5507, 0.8737, 0.6096, 0.8774, 0.6201, 0.9584, 0.5908, 0.9568, 0.7796, 0.8738, 0.7902, 0.8755, 0.7845, 0.9565, 0.7796, 0.959, 0.7948, 0.7081, 0.7845, 0.7137, 0.7845, 0.627, 0.7886, 0.6271, 0.7875, 0.6214, 0.7845, 0.6214, 0.7845, 0.6157, 0.7875, 0.6157, 0.7886, 0.6271, 0.7845, 0.627, 0.7845, 0.6214, 0.7875, 0.6214, 0.704, 0.5576, 0.7074, 0.5567, 0.7069, 0.5703, 0.704, 0.5706, 0.352, 0.1435, 0.3538, 0.08048, 0.4036, 0.07245, 0.4061, 0.1101, 0.3538, 0.08048, 0.3613, 0.07305, 0.4027, 0.06893, 0.4036, 0.07245, 0.8397, 0.7422, 0.8351, 0.7333, 0.8812, 0.7433, 0.8811, 0.7465, 0.5522, 0.8496, 0.552, 0.8441, 0.5898, 0.8345, 0.5909, 0.8395, 0.7546, 0.5569, 0.7514, 0.4873, 0.8054, 0.5259, 0.8006, 0.5643, 0.3564, 0.1496, 0.352, 0.1435, 0.4061, 0.1101, 0.4104, 0.1118, 0.8857, 0.7456, 0.8858, 0.7437, 0.8921, 0.7447, 0.8957, 0.7459, 0.8863, 0.7482, 0.8857, 0.7456, 0.8957, 0.7459, 0.8929, 0.7485, 0.4182, 0.06738, 0.4138, 0.07125, 0.4145, 0.05845, 0.4173, 0.0561, 0.4138, 0.07125, 0.4036, 0.07245, 0.4079, 0.0593, 0.4145, 0.05845, 0.8006, 0.5643, 0.8104, 0.5651, 0.8115, 0.5779, 0.8052, 0.5773, 0.8811, 0.7465, 0.8812, 0.7433, 0.8858, 0.7437, 0.8857, 0.7456, 0.3925, 0.5216, 0.5097, 0.5216, 0.5097, 0.6387, 0.3925, 0.6387, 0.3925, 0.5216, 0.5097, 0.5216, 0.5097, 0.6387, 0.3925, 0.6387, 0.3925, 0.5216, 0.5097, 0.5216, 0.5097, 0.6387, 0.3925, 0.6387, 0.3925, 0.5216, 0.5097, 0.5216, 0.5097, 0.6387, 0.3925, 0.6387, 0.3925, 0.5216, 0.5097, 0.5216, 0.5097, 0.6387, 0.3925, 0.6387, 0.3925, 0.5216, 0.5097, 0.5216, 0.5097, 0.6387, 0.3925, 0.6387, 0.3925, 0.5216, 0.5097, 0.5216, 0.5097, 0.6387, 0.3925, 0.6387, 0.3925, 0.5216, 0.5097, 0.5216, 0.5097, 0.6387, 0.3925, 0.6387, 0.8047, 0.7469, 0.8011, 0.7387, 0.8244, 0.7382, 0.8211, 0.7465, 0.813, 0.7502, 0.8011, 0.7387, 0.8044, 0.7304, 0.8126, 0.7269, 0.8208, 0.7301, 0.8244, 0.7382, 0.3925, 0.5216, 0.5097, 0.5216, 0.5097, 0.6387, 0.3925, 0.6387, 0.3925, 0.5216, 0.5097, 0.5216, 0.5097, 0.6387, 0.3925, 0.6387, 0.3925, 0.5216, 0.5097, 0.5216, 0.5097, 0.6387, 0.3925, 0.6387, 0.3925, 0.5216, 0.5097, 0.5216, 0.5097, 0.6387, 0.3925, 0.6387, 0.3925, 0.5216, 0.5097, 0.5216, 0.5097, 0.6387, 0.3925, 0.6387, 0.3925, 0.5216, 0.5097, 0.5216, 0.5097, 0.6387, 0.3925, 0.6387, 0.3925, 0.5216, 0.5097, 0.5216, 0.5097, 0.6387, 0.3925, 0.6387, 0.3925, 0.5216, 0.5097, 0.5216, 0.5097, 0.6387, 0.3925, 0.6387, 0.3925, 0.5216, 0.5097, 0.5216, 0.5097, 0.6387, 0.3925, 0.6387, 0.3925, 0.5216, 0.5097, 0.5216, 0.5097, 0.6387, 0.3925, 0.6387, 0.3925, 0.5216, 0.5097, 0.5216, 0.5097, 0.6387, 0.3925, 0.6387, 0.3925, 0.5216, 0.5097, 0.5216, 0.5097, 0.6387, 0.3925, 0.6387, 0.3925, 0.5216, 0.5097, 0.5216, 0.5097, 0.6387, 0.3925, 0.6387, 0.3925, 0.5216, 0.5097, 0.5216, 0.5097, 0.6387, 0.3925, 0.6387, 0.7586, 0.8291, 0.7759, 0.829, 0.7754, 0.8298, 0.757, 0.8347, 0.7754, 0.8298, 0.7796, 0.8291, 0.7796, 0.8345, 0.7778, 0.8341, 0.7754, 0.8312, 0.3925, 0.5216, 0.5097, 0.5216, 0.5097, 0.6387, 0.3925, 0.6387, 0.6528, 0.4291, 0.4251, 0.4671, 0.4251, 0.4278, 0.6666, 0.3489, 0.3061, 0.3852, 0.3061, 0.4174, 0.2763, 0.4191, 0.279, 0.3867, 0.2667, 0.3879, 0.02719, 0.2224, 0.02719, 0.2101, 0.2655, 0.2699, 0.2823, 0.7357, 0.4605, 0.7357, 0.4718, 0.7402, 0.2835, 0.7408, 0.3061, 0.4174, 0.3061, 0.4379, 0.2723, 0.4403, 0.2763, 0.4191, 0.7774, 0.8277, 0.7796, 0.8268, 0.7796, 0.8291, 0.7754, 0.8298, 0.7759, 0.829, 0.3061, 0.5032, 0.3061, 0.5581, 0.2869, 0.5542, 0.281, 0.5048, 0.3925, 0.5216, 0.5097, 0.5216, 0.5097, 0.6387, 0.3925, 0.6387, 0.2655, 0.2699, 0.02719, 0.2101, 0.02719, 0.1694, 0.2511, 0.2007, 0.3925, 0.5216, 0.5097, 0.5216, 0.5097, 0.6387, 0.3925, 0.6387, 0.3061, 0.1554, 0.3061, 0.2087, 0.2813, 0.2067, 0.283, 0.1536, 0.7662, 0.8529, 0.7778, 0.8341, 0.7796, 0.8345, 0.7796, 0.8569, 0.3925, 0.5216, 0.5097, 0.5216, 0.5097, 0.6387, 0.3925, 0.6387, 0.3925, 0.5216, 0.5097, 0.5216, 0.5097, 0.6387, 0.3925, 0.6387, 0.6719, 0.2928, 0.4251, 0.4125, 0.4251, 0.3972, 0.6665, 0.2192, 0.7796, 0.8197, 0.7796, 0.8268, 0.7774, 0.8277, 0.7691, 0.8215, 0.6846, 0.2913, 0.6821, 0.2191, 0.704, 0.2184, 0.704, 0.2913, 0.2823, 0.7357, 0.2689, 0.7333, 0.2594, 0.7267, 0.289, 0.7325, 0.6821, 0.2191, 0.6856, 0.1903, 0.704, 0.1962, 0.704, 0.2184, 0.757, 0.8347, 0.7754, 0.8298, 0.7754, 0.8312, 0.757, 0.8392, 0.5409, 0.7364, 0.4968, 0.7368, 0.4976, 0.731, 0.537, 0.7333, 0.537, 0.7398, 0.4963, 0.7414, 0.4968, 0.7368, 0.5409, 0.7364, 0.484, 0.7407, 0.4718, 0.7402, 0.4605, 0.7357, 0.4786, 0.7361, 0.4786, 0.7361, 0.4605, 0.7357, 0.4671, 0.7325, 0.4823, 0.7317, 0.3061, 0.2087, 0.3061, 0.2729, 0.2799, 0.2703, 0.2813, 0.2067, 0.6777, 0.4279, 0.6816, 0.3457, 0.704, 0.3428, 0.704, 0.4278, 0.289, 0.7325, 0.4671, 0.7325, 0.4605, 0.7357, 0.2823, 0.7357, 0.7662, 0.8529, 0.757, 0.8392, 0.7754, 0.8312, 0.7778, 0.8341, 0.6821, 0.2191, 0.6665, 0.2192, 0.6711, 0.1896, 0.6856, 0.1903, 0.6777, 0.4279, 0.6528, 0.4291, 0.6666, 0.3489, 0.6816, 0.3457, 0.6846, 0.2913, 0.6719, 0.2928, 0.6665, 0.2192, 0.6821, 0.2191, 0.6727, 0.4798, 0.6566, 0.4873, 0.6528, 0.4291, 0.6777, 0.4279, 0.6691, 0.5542, 0.6937, 0.5446, 0.704, 0.552, 0.704, 0.5611, 0.202, 0.7191, 0.1997, 0.734, 0.1547, 0.7399, 0.1478, 0.7235, 0.1985, 0.7413, 0.153, 0.7459, 0.1547, 0.7399, 0.1997, 0.734, 0.1416, 0.7093, 0.1577, 0.7014, 0.1665, 0.7031, 0.1543, 0.7156, 0.2835, 0.7408, 0.2664, 0.7427, 0.2689, 0.7333, 0.2823, 0.7357, 0.2017, 0.7574, 0.1548, 0.7573, 0.153, 0.7459, 0.1985, 0.7413, 0.704, 0.53, 0.704, 0.5576, 0.7006, 0.5567, 0.7005, 0.5307, 0.3925, 0.5216, 0.5097, 0.5216, 0.5097, 0.6387, 0.3925, 0.6387, 0.6777, 0.4279, 0.704, 0.4278, 0.704, 0.4398, 0.6934, 0.4438, 0.6946, 0.4857, 0.6727, 0.4798, 0.6777, 0.4279, 0.6934, 0.4438, 0.7796, 0.959, 0.7796, 0.9693, 0.7755, 0.9673, 0.7748, 0.9565, 0.5957, 0.6287, 0.6006, 0.6174, 0.6265, 0.6162, 0.625, 0.6271, 0.283, 0.1536, 0.2601, 0.1435, 0.2584, 0.08048, 0.2777, 0.07833, 0.2291, 0.7651, 0.229, 0.7562, 0.2664, 0.7427, 0.2661, 0.7569, 0.279, 0.3867, 0.2667, 0.3879, 0.2655, 0.2699, 0.2799, 0.2703, 0.2835, 0.7408, 0.2857, 0.7442, 0.2714, 0.7456, 0.2664, 0.7427, 0.2799, 0.2703, 0.2655, 0.2699, 0.2511, 0.2007, 0.2813, 0.2067, 0.0875, 0.764, 0.0875, 0.7564, 0.1548, 0.7573, 0.1522, 0.7639, 0.3925, 0.5216, 0.5097, 0.5216, 0.5097, 0.6387, 0.3925, 0.6387, 0.303, 0.06601, 0.3061, 0.06221, 0.3061, 0.07695, 0.2955, 0.06541, 0.3925, 0.5216, 0.5097, 0.5216, 0.5097, 0.6387, 0.3925, 0.6387, 0.6565, 0.5713, 0.6533, 0.5569, 0.6691, 0.5542, 0.6715, 0.5701, 0.6715, 0.5701, 0.6691, 0.5542, 0.704, 0.5611, 0.6942, 0.5704, 0.3925, 0.5216, 0.5097, 0.5216, 0.5097, 0.6387, 0.3925, 0.6387, 0.2779, 0.06477, 0.2777, 0.07833, 0.2584, 0.08048, 0.2582, 0.06446, 0.3925, 0.5216, 0.5097, 0.5216, 0.5097, 0.6387, 0.3925, 0.6387, 0.2955, 0.06541, 0.3061, 0.07695, 0.2777, 0.07833, 0.2779, 0.06477, 0.3925, 0.5216, 0.5097, 0.5216, 0.5097, 0.6387, 0.3925, 0.6387, 0.3925, 0.5216, 0.5097, 0.5216, 0.5097, 0.6387, 0.3925, 0.6387, 0.3925, 0.5216, 0.5097, 0.5216, 0.5097, 0.6387, 0.3925, 0.6387, 0.3925, 0.5216, 0.5097, 0.5216, 0.5097, 0.6387, 0.3925, 0.6387, 0.3925, 0.5216, 0.5097, 0.5216, 0.5097, 0.6387, 0.3925, 0.6387, 0.3925, 0.5216, 0.5097, 0.5216, 0.5097, 0.6387, 0.3925, 0.6387, 0.3925, 0.5216, 0.5097, 0.5216, 0.5097, 0.6387, 0.3925, 0.6387, 0.3925, 0.5216, 0.5097, 0.5216, 0.5097, 0.6387, 0.3925, 0.6387, 0.3925, 0.5216, 0.5097, 0.5216, 0.5097, 0.6387, 0.3925, 0.6387, 0.3925, 0.5216, 0.5097, 0.5216, 0.5097, 0.6387, 0.3925, 0.6387, 0.3925, 0.5216, 0.5097, 0.5216, 0.5097, 0.6387, 0.3925, 0.6387, 0.3925, 0.5216, 0.5097, 0.5216, 0.5097, 0.6387, 0.3925, 0.6387, 0.3925, 0.5216, 0.5097, 0.5216, 0.5097, 0.6387, 0.3925, 0.6387, 0.3925, 0.5216, 0.5097, 0.5216, 0.5097, 0.6387, 0.3925, 0.6387, 0.3925, 0.5216, 0.5097, 0.5216, 0.5097, 0.6387, 0.3925, 0.6387, 0.3925, 0.5216, 0.5097, 0.5216, 0.5097, 0.6387, 0.3925, 0.6387, 0.2017, 0.1118, 0.1911, 0.1044, 0.1955, 0.1035, 0.2061, 0.1101, 0.2813, 0.2067, 0.2511, 0.2007, 0.2601, 0.1435, 0.283, 0.1536, 0.5756, 0.6291, 0.5832, 0.6183, 0.6006, 0.6174, 0.5957, 0.6287, 0.6937, 0.5446, 0.6691, 0.5542, 0.6727, 0.4798, 0.6946, 0.4857, 0.704, 0.5117, 0.704, 0.53, 0.7005, 0.5307, 0.6998, 0.5133, 0.6691, 0.5542, 0.6533, 0.5569, 0.6566, 0.4873, 0.6727, 0.4798, 0.3061, 0.07695, 0.3061, 0.1554, 0.283, 0.1536, 0.2777, 0.07833, 0.6073, 0.5643, 0.5975, 0.5651, 0.5919, 0.5335, 0.6025, 0.5259, 0.1984, 0.07125, 0.1955, 0.1035, 0.1911, 0.1044, 0.194, 0.06738, 0.639, 0.7477, 0.602, 0.7529, 0.6033, 0.748, 0.6349, 0.7447, 0.5957, 0.746, 0.6033, 0.748, 0.602, 0.7529, 0.5946, 0.751, 0.687, 0.7517, 0.6827, 0.7482, 0.6833, 0.7456, 0.6879, 0.7465, 0.6349, 0.7447, 0.6881, 0.7447, 0.6907, 0.7459, 0.639, 0.7477, 0.2061, 0.1101, 0.1955, 0.1035, 0.1984, 0.07125, 0.2086, 0.07245, 0.1934, 0.6953, 0.1665, 0.7031, 0.1577, 0.7014, 0.1939, 0.6896, 0.2267, 0.7086, 0.2147, 0.6942, 0.235, 0.699, 0.2514, 0.7076, 0.2514, 0.7076, 0.235, 0.699, 0.2367, 0.6966, 0.2562, 0.6992, 0.2558, 0.709, 0.2514, 0.7076, 0.2562, 0.6992, 0.2604, 0.6994, 0.2293, 0.7112, 0.2267, 0.7086, 0.2514, 0.7076, 0.2558, 0.709, 0.1365, 0.7115, 0.1416, 0.7093, 0.1543, 0.7156, 0.1514, 0.7188, 0.1514, 0.7188, 0.1543, 0.7156, 0.1994, 0.7109, 0.2009, 0.7146, 0.1543, 0.7156, 0.1665, 0.7031, 0.1934, 0.6953, 0.1994, 0.7109, 0.2147, 0.6942, 0.1934, 0.6953, 0.1939, 0.6896, 0.2131, 0.6901, 0.1522, 0.7639, 0.1548, 0.7573, 0.2017, 0.7574, 0.2017, 0.765, 0.229, 0.7562, 0.2017, 0.7574, 0.1985, 0.7413, 0.2286, 0.7363, 0.2286, 0.7363, 0.1985, 0.7413, 0.1997, 0.734, 0.2295, 0.7287, 0.2314, 0.7144, 0.2295, 0.7287, 0.1997, 0.734, 0.202, 0.7191, 0.3061, 0.4757, 0.3061, 0.5032, 0.281, 0.5048, 0.2783, 0.4773, 0.7774, 0.8277, 0.7759, 0.829, 0.7586, 0.8291, 0.7691, 0.8215, 0.1478, 0.7235, 0.1547, 0.7399, 0.0875, 0.7464, 0.0875, 0.7326, 0.153, 0.7459, 0.0875, 0.7509, 0.0875, 0.7464, 0.1547, 0.7399, 0.3061, 0.5581, 0.3061, 0.6189, 0.2955, 0.6189, 0.2869, 0.5542, 0.6871, 0.1094, 0.6909, 0.04912, 0.7044, 0.04912, 0.7044, 0.09145, 0.1548, 0.7573, 0.0875, 0.7564, 0.0875, 0.7509, 0.153, 0.7459, 0.1478, 0.7235, 0.1514, 0.7188, 0.2009, 0.7146, 0.202, 0.7191, 0.1298, 0.7157, 0.1365, 0.7115, 0.1514, 0.7188, 0.1478, 0.7235, 0.2314, 0.7144, 0.2293, 0.7112, 0.2558, 0.709, 0.2602, 0.7119, 0.2602, 0.7119, 0.2558, 0.709, 0.2604, 0.6994, 0.266, 0.7007, 0.202, 0.7191, 0.2009, 0.7146, 0.2293, 0.7112, 0.2314, 0.7144, 0.3061, 0.4379, 0.3061, 0.4757, 0.2783, 0.4773, 0.2723, 0.4403, 0.2602, 0.7119, 0.2594, 0.7267, 0.2295, 0.7287, 0.2314, 0.7144, 0.2689, 0.7333, 0.2286, 0.7363, 0.2295, 0.7287, 0.2594, 0.7267, 0.2664, 0.7427, 0.229, 0.7562, 0.2286, 0.7363, 0.2689, 0.7333, 0.235, 0.699, 0.2147, 0.6942, 0.2131, 0.6901, 0.2367, 0.6966, 0.2009, 0.7146, 0.1994, 0.7109, 0.2267, 0.7086, 0.2293, 0.7112, 0.1994, 0.7109, 0.1934, 0.6953, 0.2147, 0.6942, 0.2267, 0.7086, 0.2017, 0.765, 0.2017, 0.7574, 0.229, 0.7562, 0.2291, 0.7651, 0.3925, 0.5216, 0.5097, 0.5216, 0.5097, 0.6387, 0.3925, 0.6387, 0.6816, 0.3457, 0.6666, 0.3489, 0.6719, 0.2928, 0.6846, 0.2913, 0.4968, 0.7368, 0.4786, 0.7361, 0.4823, 0.7317, 0.4976, 0.731, 0.4963, 0.7414, 0.484, 0.7407, 0.4786, 0.7361, 0.4968, 0.7368, 0.6816, 0.3457, 0.6846, 0.2913, 0.704, 0.2913, 0.704, 0.3428, 0.6666, 0.3489, 0.4251, 0.4278, 0.4251, 0.4125, 0.6719, 0.2928, 0.271, 0.423, 0.02719, 0.2346, 0.02719, 0.2224, 0.2667, 0.3879, 0.3061, 0.2729, 0.3061, 0.3852, 0.279, 0.3867, 0.2799, 0.2703, 0.2673, 0.4343, 0.2625, 0.435, 0.2641, 0.4207, 0.2705, 0.4174, 0.2705, 0.4174, 0.2641, 0.4207, 0.2657, 0.3946, 0.2747, 0.3938, 0.3925, 0.5216, 0.5097, 0.5216, 0.5097, 0.6387, 0.3925, 0.6387, 0.279, 0.3867, 0.2747, 0.3938, 0.2657, 0.3946, 0.2667, 0.3879, 0.2763, 0.4191, 0.2705, 0.4174, 0.2747, 0.3938, 0.279, 0.3867, 0.2723, 0.4403, 0.2673, 0.4343, 0.2705, 0.4174, 0.2763, 0.4191, 0.5136, 0.71, 0.5756, 0.6291, 0.5957, 0.6287, 0.5555, 0.7118, 0.5555, 0.7118, 0.5957, 0.6287, 0.625, 0.6271, 0.6144, 0.7081, 0.7796, 0.8738, 0.7796, 0.959, 0.7748, 0.9565, 0.7691, 0.8755, 0.7742, 0.7081, 0.7804, 0.6271, 0.7845, 0.627, 0.7845, 0.7137, 0.7815, 0.6214, 0.7815, 0.6157, 0.7845, 0.6157, 0.7845, 0.6214, 0.7804, 0.6271, 0.7815, 0.6214, 0.7845, 0.6214, 0.7845, 0.627, 0.704, 0.5576, 0.704, 0.5706, 0.701, 0.5703, 0.7006, 0.5567, 0.2601, 0.1435, 0.2061, 0.1101, 0.2086, 0.07245, 0.2584, 0.08048, 0.2584, 0.08048, 0.2086, 0.07245, 0.2095, 0.06893, 0.2508, 0.07305, 0.7293, 0.7422, 0.6879, 0.7465, 0.6878, 0.7433, 0.7339, 0.7333, 0.5571, 0.7359, 0.5957, 0.746, 0.5946, 0.751, 0.5568, 0.7414, 0.6533, 0.5569, 0.6073, 0.5643, 0.6025, 0.5259, 0.6566, 0.4873, 0.2558, 0.1496, 0.2017, 0.1118, 0.2061, 0.1101, 0.2601, 0.1435, 0.6833, 0.7456, 0.6733, 0.7459, 0.6769, 0.7447, 0.6832, 0.7437, 0.6827, 0.7482, 0.6761, 0.7485, 0.6733, 0.7459, 0.6833, 0.7456, 0.194, 0.06738, 0.1949, 0.0561, 0.1977, 0.05845, 0.1984, 0.07125, 0.1984, 0.07125, 0.1977, 0.05845, 0.2043, 0.0593, 0.2086, 0.07245, 0.6073, 0.5643, 0.6027, 0.5773, 0.5964, 0.5779, 0.5975, 0.5651, 0.6879, 0.7465, 0.6833, 0.7456, 0.6832, 0.7437, 0.6878, 0.7433, 0.3925, 0.5216, 0.5097, 0.5216, 0.5097, 0.6387, 0.3925, 0.6387, 0.3925, 0.5216, 0.5097, 0.5216, 0.5097, 0.6387, 0.3925, 0.6387, 0.3925, 0.5216, 0.5097, 0.5216, 0.5097, 0.6387, 0.3925, 0.6387, 0.3925, 0.5216, 0.5097, 0.5216, 0.5097, 0.6387, 0.3925, 0.6387, 0.3925, 0.5216, 0.5097, 0.5216, 0.5097, 0.6387, 0.3925, 0.6387, 0.3925, 0.5216, 0.5097, 0.5216, 0.5097, 0.6387, 0.3925, 0.6387, 0.3925, 0.5216, 0.5097, 0.5216, 0.5097, 0.6387, 0.3925, 0.6387, 0.3925, 0.5216, 0.5097, 0.5216, 0.5097, 0.6387, 0.3925, 0.6387, 0.7643, 0.7469, 0.756, 0.7502, 0.7479, 0.7465, 0.7446, 0.7382, 0.7679, 0.7387, 0.7679, 0.7387, 0.7446, 0.7382, 0.7482, 0.7301, 0.7564, 0.7269, 0.7646, 0.7304, 0.3925, 0.5216, 0.5097, 0.5216, 0.5097, 0.6387, 0.3925, 0.6387, 0.3925, 0.5216, 0.5097, 0.5216, 0.5097, 0.6387, 0.3925, 0.6387, 0.3925, 0.5216, 0.5097, 0.5216, 0.5097, 0.6387, 0.3925, 0.6387, 0.3925, 0.5216, 0.5097, 0.5216, 0.5097, 0.6387, 0.3925, 0.6387, 0.3925, 0.5216, 0.5097, 0.5216, 0.5097, 0.6387, 0.3925, 0.6387, 0.3925, 0.5216, 0.5097, 0.5216, 0.5097, 0.6387, 0.3925, 0.6387, 0.3925, 0.5216, 0.5097, 0.5216, 0.5097, 0.6387, 0.3925, 0.6387, 0.3925, 0.5216, 0.5097, 0.5216, 0.5097, 0.6387, 0.3925, 0.6387, 0.3925, 0.5216, 0.5097, 0.5216, 0.5097, 0.6387, 0.3925, 0.6387, 0.3925, 0.5216, 0.5097, 0.5216, 0.5097, 0.6387, 0.3925, 0.6387, 0.3925, 0.5216, 0.5097, 0.5216, 0.5097, 0.6387, 0.3925, 0.6387, 0.3925, 0.5216, 0.5097, 0.5216, 0.5097, 0.6387, 0.3925, 0.6387, 0.3925, 0.5216, 0.5097, 0.5216, 0.5097, 0.6387, 0.3925, 0.6387, 0.3925, 0.5216, 0.5097, 0.5216, 0.5097, 0.6387, 0.3925, 0.6387])
me_cube.materials.append(mat_top_material)
me_cube.materials.append(mat_bottom_material)
me_cube.materials.append(mat_right_material)
me_cube.materials.append(mat_left_material)
me_cube.materials.append(mat_material)
me_cube.materials.append(mat_back_material)
me_cube.materials.append(mat_material)
me_cube.use_mirror_vertex_groups = False
me_cube.update()

# ---- objects
ob_jet = bpy.data.objects.new('Jet', me_cube)
ob_area = bpy.data.objects.new('Area', light_area)
ob_area_001 = bpy.data.objects.new('Area.001', light_area_001)
ob_area_002 = bpy.data.objects.new('Area.002', light_area_002)
ob_area_003 = bpy.data.objects.new('Area.003', light_area_003)
ob_camera = bpy.data.objects.new('Camera', cam_camera)

# ---- transforms, parenting, visibility, modifiers, constraints
ob_jet.location = (0.0, 0.0, 0.0)
ob_jet.lock_rotations_4d = False
ob_jet.empty_display_type = 'ARROWS'
ob_jet.lineart.crease_threshold = 0.0
_vg = ob_jet.vertex_groups.new(name='Front')
_vg = ob_jet.vertex_groups.new(name='Back')
_vg = ob_jet.vertex_groups.new(name='Left')
_vg = ob_jet.vertex_groups.new(name='Right')
_vg = ob_jet.vertex_groups.new(name='Top')
_vg = ob_jet.vertex_groups.new(name='Bottom')
ob_area.location = (3.07, 1.63, -7.579)
ob_area.rotation_euler = (-2.906, 0.1525, -1.372)
ob_area_001.location = (7.745, -8.502, 7.338)
ob_area_001.rotation_euler = (-5.362, -0.3983, 1.361)
ob_area_002.location = (-15.13, -3.82, 7.426)
ob_area_002.rotation_euler = (-5.235, -0.3617, -7.047)
ob_area_003.location = (5.701, 10.01, 8.883)
ob_area_003.rotation_euler = (-5.556, -0.2722, 2.415)
ob_camera.location = (15.9, -25.16, 10.06)
ob_camera.rotation_euler = (1.275, -1.197e-06, 0.5041)

# ---- collection membership
col_collection.objects.link(ob_jet)
col_collection.objects.link(ob_area)
col_collection.objects.link(ob_area_001)
col_collection.objects.link(ob_area_002)
col_collection.objects.link(ob_area_003)
col_collection.objects.link(ob_camera)

# ---- scene / render settings (as saved in the file)
scene.camera = ob_camera
scene.frame_start = 1; scene.frame_end = 250; scene.frame_set(1)
scene.render.engine = 'BLENDER_WORKBENCH'
scene.render.resolution_x = 320
scene.render.resolution_y = 240
scene.render.resolution_percentage = 200
scene.cycles.sampling_pattern = 'TABULATED_SOBOL'
scene.cycles.use_light_tree = False
scene.eevee.taa_render_samples = 90
scene.eevee.use_gtao = True
scene.eevee.use_raytracing = True
scene.view_settings.look = 'High Contrast'
scene.view_settings.view_transform = 'Filmic'
scene.view_settings.exposure = 0.5369
scene.view_settings.gamma = 0.8993
bpy.context.view_layer.update()
